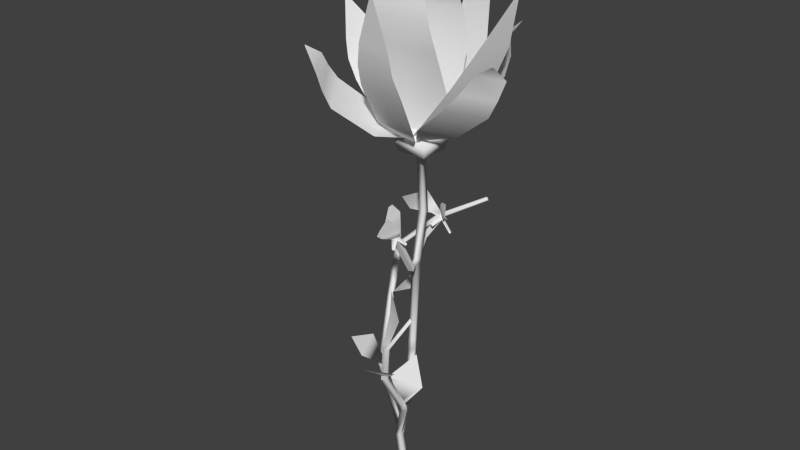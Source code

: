 # Source: itemKristallbluete_Textur.blend  (saved by Blender 2.70.0; exported with 4.5.12 LTS)
import bpy
from mathutils import Matrix  # noqa: F401  (used for matrix-valued properties, if any)

bpy.ops.wm.read_factory_settings(use_empty=True)
scene = bpy.context.scene
scene.name = 'Scene'

# ---- collections
col_collection_1 = bpy.data.collections.new('Collection 1'); scene.collection.children.link(col_collection_1)

# ---- world
world_world = bpy.data.worlds.new('World'); scene.world = world_world
world_world.color = (0.05088, 0.05088, 0.05088)
world_world.use_sun_shadow = False
world_world.sun_shadow_jitter_overblur = 0.0
world_world.cycles.sampling_method = 'MANUAL'
world_world.cycles.sample_map_resolution = 256
world_world.light_settings.ao_factor = 0.2081

# ---- meshes
me_cube_015 = bpy.data.meshes.new('Cube.015')
me_cube_015.from_pydata([(-1.0, -1.0, -1.0), (-1.0, 1.0, -1.0), (1.0, 1.0, -1.0), (1.0, -1.0, -1.0), (-0.7731, -0.7615, 1.0), (-0.5729, 0.3147, 1.0), (0.6705, 0.4028, 1.0), (0.5966, -0.9172, 1.0), (-1.151, -1.151, -0.1159), (-1.151, 1.151, -0.1159), (1.151, 1.151, -0.1159), (1.151, -1.151, -0.1159), (-0.3985, 0.3985, -1.195), (-0.3985, -0.3985, -1.195), (0.3985, 0.3985, -1.195), (0.3985, -0.3985, -1.195), (-0.2007, 0.2007, -1.458), (-0.2007, -0.2007, -1.458), (0.2007, 0.2007, -1.458), (0.2007, -0.2007, -1.458), (-0.2007, 0.4613, -6.517), (-0.2007, 0.05988, -6.517), (0.2007, 0.4613, -6.517), (0.2007, 0.05988, -6.517), (-0.2028, -0.2, -10.86), (-0.1912, -0.5821, -10.7), (0.1912, -0.1659, -10.77), (0.2028, -0.548, -10.61), (1.254, -2.467, -20.36), (1.266, -2.849, -20.2), (1.648, -2.433, -20.27), (1.66, -2.815, -20.11), (1.813, -4.232, -24.01), (1.825, -4.614, -23.85), (2.207, -4.198, -23.92), (2.219, -4.58, -23.76), (3.219, -5.067, -29.22), (3.23, -5.449, -29.05), (3.613, -5.033, -29.12), (3.624, -5.415, -28.96), (1.897, -4.362, -24.33), (2.291, -4.328, -24.24), (2.303, -4.71, -24.08), (1.909, -4.745, -24.17), (4.603, -7.385, -17.55), (4.997, -7.351, -17.46), (5.081, -7.482, -17.78), (4.687, -7.516, -17.87), (4.57, -9.001, -13.69), (4.964, -8.929, -13.65), (5.048, -9.19, -13.77), (4.654, -9.262, -13.8), (4.965, -9.309, -10.55), (5.359, -9.237, -10.51), (5.443, -9.497, -10.63), (5.049, -9.569, -10.66), (5.315, -9.096, -6.008), (-1.971, -1.855, -21.38), (-1.595, -1.82, -21.2), (-1.852, -1.801, -21.72), (-1.476, -1.766, -21.54), (-4.185, 1.575, -17.56), (-3.81, 1.563, -17.37), (-4.072, 1.749, -17.82), (-3.697, 1.737, -17.64), (-4.589, 3.049, -13.17), (-4.213, 2.987, -13.01), (-4.47, 3.257, -13.38), (-4.094, 3.195, -13.22), (-2.41, 4.812, -10.18), (-2.229, 4.607, -10.36), (-2.317, 4.956, -10.36), (-2.136, 4.751, -10.55), (1.243, 5.288, -7.214), (1.369, 5.145, -7.345), (1.308, 5.388, -7.341), (1.433, 5.245, -7.472), (4.684, -7.717, -17.4), (5.078, -7.679, -17.31), (4.6, -7.572, -17.1), (4.994, -7.533, -17.02), (4.711, -9.306, -13.35), (5.105, -9.234, -13.31), (4.627, -9.046, -13.24), (5.021, -8.974, -13.2), (5.056, -9.529, -10.25), (5.431, -9.46, -10.2), (4.974, -9.28, -10.14), (5.349, -9.211, -10.1), (-1.662, -1.473, -21.21), (-2.038, -1.504, -21.39), (-1.78, -1.537, -20.88), (-2.156, -1.568, -21.06), (-3.74, 1.897, -17.15), (-4.115, 1.914, -17.34), (-3.854, 1.718, -16.9), (-4.229, 1.736, -17.08), (-3.841, 3.396, -12.87), (-4.191, 3.477, -12.99), (-3.956, 3.197, -12.67), (-4.307, 3.277, -12.79), (-1.829, 4.793, -10.28), (-2.005, 4.993, -10.1), (-1.92, 4.653, -10.11), (-2.096, 4.853, -9.922), (4.285, -5.635, -14.24), (5.721, -11.02, -11.17), (7.295, -9.745, -6.963), (7.362, -9.892, -6.952), (7.212, -9.871, -6.815), (7.149, -9.731, -6.828), (3.365, -6.956, -15.8), (5.628, -6.735, -15.78), (5.965, -9.251, -8.077), (4.735, -8.561, -8.45), (6.21, -9.896, -12.01), (4.366, -10.71, -12.0), (-2.504, -3.885, -17.45), (-0.8103, 0.8403, -14.53), (-6.315, 4.315, -10.88), (-6.11, 4.481, -10.6), (-3.514, 2.418, -7.725), (-2.546, 3.884, -7.419), (-3.775, 3.567, -9.566), (-4.881, 3.871, -10.51), (-6.244, 3.828, -12.38), (-2.398, 2.227, -14.66), (-2.592, 0.3646, -15.63), (-2.228, -2.075, -18.19), (-2.174, -3.302, -19.58), (-0.1599, -0.3226, -11.24), (0.2341, -0.2885, -11.14), (0.2456, -0.6705, -10.98), (-0.1483, -0.7046, -11.07), (0.6421, -1.912, -10.18), (1.036, -1.878, -10.09), (1.079, -2.001, -10.47), (0.685, -2.035, -10.56), (0.588, -3.276, -6.751), (0.982, -3.204, -6.717), (1.025, -3.49, -6.876), (0.6309, -3.563, -6.91), (-1.07, 0.7252, -11.63), (-0.6683, 0.7235, -11.63), (-1.09, 0.718, -12.04), (-0.6884, 0.7162, -12.05), (-1.371, 1.858, -10.16), (-1.044, 1.861, -10.47), (-1.458, 2.146, -10.28), (-1.13, 2.149, -10.59), (-0.2465, 2.169, -8.186), (-0.01409, 2.172, -8.401), (-0.2275, 2.384, -8.118), (0.004922, 2.387, -8.333), (0.9701, -3.209, -6.245), (0.3194, -4.116, -6.689), (1.069, -3.26, -5.836), (0.2127, -4.403, -6.38), (0.912, -3.547, -5.435), (0.4384, -4.414, -5.778), (0.7935, -4.112, -4.729), (-0.2973, 2.351, -7.635), (0.3519, 1.977, -8.236), (-0.2778, 2.312, -7.205), (0.4088, 1.764, -7.931), (-0.05293, 2.205, -6.774), (0.6409, 1.648, -7.63), (0.518, 1.879, -6.573), (0.3595, -2.973, -7.259), (0.3785, -3.1, -7.329), (1.115, -3.815, -7.535), (0.9116, -3.853, -7.553), (1.508, -3.15, -7.103), (1.533, -3.313, -7.194), (0.6289, -2.888, -7.085), (0.8516, -2.847, -7.066), (-0.9358, 2.159, -8.031), (-0.9211, 2.325, -7.978), (-0.27, 2.873, -8.579), (-0.06911, 2.876, -8.765), (0.7356, 2.036, -9.312), (0.7503, 2.203, -9.259), (-0.4388, 1.519, -8.573), (-0.2334, 1.521, -8.764), (0.3588, 0.2568, 0.8958), (0.8388, 0.1822, 0.9397), (0.2542, 5.153, 14.38), (-0.701, 2.272, 2.712), (-0.8734, 3.867, 6.28), (-0.5778, 4.794, 10.21), (1.493, 4.472, 10.4), (2.11, 3.403, 6.553), (2.047, 1.845, 2.964), (0.1695, 5.166, 14.38), (-0.414, -0.3911, 0.6033), (0.005859, -0.2322, 0.7889), (-3.835, 4.2, 8.651), (-2.372, 0.6217, 1.437), (-3.916, 2.583, 3.976), (-4.8, 2.948, 7.032), (-2.989, 3.633, 7.833), (-1.306, 3.57, 5.13), (0.03187, 1.531, 2.5), (-3.909, 4.172, 8.618), (-4.358, 2.964, 5.504), (-2.147, 3.8, 6.481), (-0.8609, -0.7272, 0.5767), (-0.03646, -0.7272, 0.5767), (-0.2696, -1.015, 14.97), (-0.1243, -1.015, 14.97), (-1.671, -1.783, 12.48), (-2.624, -1.869, 8.181), (-2.144, -0.6686, 3.878), (1.476, -1.783, 12.48), (2.5, -1.869, 8.181), (2.576, -0.6686, 3.878), (-2.25, -2.063, 10.33), (2.091, -2.063, 10.33), (-2.063, -1.985, 11.41), (1.886, -1.985, 11.41), (-0.8883, -0.8769, 0.2481), (-0.009102, -0.8769, 0.2481), (-1.169, 0.3463, 16.94), (-3.163, 1.127, 3.253), (-3.578, 1.881, 7.835), (-2.941, 1.546, 12.42), (0.8515, 1.546, 12.42), (1.887, 1.881, 7.835), (1.871, 1.127, 3.253), (-1.324, 0.3463, 16.94), (-3.26, 2.049, 10.12), (1.369, 2.049, 10.12), (-2.133, 1.073, 14.68), (-0.1589, 1.073, 14.68), (1.11, 1.908, 11.27), (-3.101, 1.908, 11.27), (-0.4958, -0.7627, 0.6242), (-0.5226, -0.73, 0.5715), (-0.2754, -0.3553, 0.7571), (-0.2486, -0.388, 0.8099), (-5.302, -0.6, 10.55), (-2.676, -1.089, 1.458), (-4.252, -1.049, 3.997), (-5.111, -0.9235, 7.053), (-4.045, 0.6931, 7.854), (-2.716, 1.28, 5.151), (-1.261, 1.057, 2.521), (-5.346, -0.6661, 10.51), (-4.909, -0.9865, 5.525), (-3.607, 0.9864, 6.502), (-0.3221, -0.3547, -0.2506), (-0.4066, -0.8116, -0.05849), (5.249, 1.843, 12.45), (1.808, 0.9051, 1.04), (3.583, 1.615, 4.332), (4.701, 1.958, 8.164), (4.336, -0.01351, 8.993), (3.058, -1.224, 5.526), (1.324, -1.711, 2.14), (5.264, 1.924, 12.41), (0.09218, -0.6215, -0.1484), (0.08807, -0.6633, -0.2111), (-0.3976, -0.6534, -0.1671), (-0.3935, -0.6116, -0.1044), (0.85, -5.46, 13.34), (1.412, -2.477, 1.668), (1.796, -4.034, 5.236), (1.627, -4.993, 9.162), (-0.4687, -4.951, 9.352), (-1.223, -3.973, 5.509), (-1.369, -2.421, 1.92), (0.9356, -5.462, 13.33), (1.711, -4.703, 7.199), (-0.8459, -4.651, 7.43), (-0.4959, -0.973, 0.2615), (-0.5364, -0.985, 0.2088), (-0.7856, -0.6116, 0.3944), (-0.7451, -0.5996, 0.4472), (-4.2, -5.339, 8.309), (-1.042, -3.109, 1.095), (-2.606, -5.054, 3.634), (-2.762, -5.998, 6.69), (-3.838, -4.387, 7.491), (-4.155, -2.733, 4.788), (-2.469, -0.971, 2.158), (-4.156, -5.405, 8.277), (-2.812, -5.526, 5.162), (-4.124, -3.56, 6.14), (0.7033, -0.7199, 0.3267), (0.4913, -1.116, 0.5123), (6.299, -1.932, 8.375), (2.845, -0.196, 1.16), (5.297, -0.6596, 3.699), (6.203, -0.353, 6.755), (5.289, -2.06, 7.556), (3.979, -3.119, 4.853), (1.631, -2.462, 2.223), (6.337, -1.862, 8.342), (5.881, -0.656, 5.227), (4.765, -2.739, 6.205), (0.7181, 0.3093, 0.6783), (1.054, 0.01169, 0.8639), (3.189, 5.474, 8.726), (0.7025, 2.514, 1.512), (1.719, 4.793, 4.051), (1.63, 5.746, 7.107), (3.08, 4.462, 7.908), (3.809, 2.943, 5.205), (2.627, 0.8099, 2.575), (3.129, 5.527, 8.693), (1.851, 5.362, 5.579), (3.62, 3.795, 6.556)], [], [(12, 14, 18, 16), (16, 18, 22, 20), (15, 13, 17, 19), (14, 15, 19, 18), (13, 12, 16, 17), (20, 22, 26, 24), (19, 17, 21, 23), (18, 19, 23, 22), (17, 16, 20, 21), (130, 131, 30, 28), (23, 21, 25, 27), (22, 23, 27, 26), (21, 20, 24, 25), (28, 30, 34, 32), (132, 133, 29, 31), (131, 132, 31, 30), (133, 130, 28, 29), (40, 41, 38, 36), (31, 29, 33, 35), (30, 31, 35, 34), (29, 28, 32, 33), (42, 43, 37, 39), (41, 42, 39, 38), (43, 40, 36, 37), (41, 40, 59, 60), (43, 42, 46, 47), (34, 35, 42, 41), (33, 32, 40, 43), (77, 78, 50, 51), (33, 43, 47, 44), (42, 35, 45, 46), (35, 33, 44, 45), (81, 82, 54, 55), (79, 77, 51, 48), (78, 80, 49, 50), (80, 79, 48, 49), (56, 114, 113), (83, 81, 55, 52), (82, 84, 53, 54), (84, 83, 52, 53), (86, 88, 87, 85), (89, 90, 63, 64), (34, 41, 60, 58), (40, 32, 57, 59), (32, 34, 58, 57), (93, 94, 67, 68), (91, 89, 64, 62), (90, 92, 61, 63), (92, 91, 62, 61), (97, 98, 71, 72), (95, 93, 68, 66), (94, 96, 65, 67), (96, 95, 66, 65), (101, 102, 75, 76), (99, 97, 72, 70), (98, 100, 69, 71), (100, 99, 70, 69), (73, 74, 76, 75), (103, 101, 76, 74), (102, 104, 73, 75), (104, 103, 74, 73), (47, 46, 78, 77), (44, 47, 77, 79), (46, 45, 80, 78), (105, 111, 112), (106, 116, 115), (48, 51, 81, 83), (50, 49, 84, 82), (49, 48, 83, 84), (55, 54, 86, 85), (52, 55, 85, 87), (88, 86, 109, 110), (53, 52, 87, 88), (60, 59, 90, 89), (58, 60, 89, 91), (59, 57, 92, 90), (64, 63, 94, 93), (118, 126, 127), (63, 61, 96, 94), (61, 62, 95, 96), (68, 67, 98, 97), (66, 68, 97, 99), (65, 66, 99, 100), (72, 71, 102, 101), (70, 72, 101, 103), (71, 69, 104, 102), (108, 107, 110, 109), (53, 88, 110, 107), (86, 54, 108, 109), (54, 53, 107, 108), (79, 80, 112, 111), (85, 86, 113, 114), (44, 79, 80, 45), (82, 115, 116, 81), (81, 51, 50, 82), (117, 128, 129), (125, 124, 120, 119), (104, 122, 123, 69), (65, 100, 124, 125), (98, 67, 65, 100), (93, 64, 127, 126), (58, 129, 128, 91), (92, 57, 58, 91), (131, 130, 144, 145), (133, 132, 136, 137), (26, 27, 132, 131), (25, 24, 130, 133), (141, 137, 136, 140), (25, 133, 137, 134), (132, 27, 135, 136), (27, 25, 134, 135), (140, 136, 135, 139), (137, 141, 138, 134), (138, 139, 135, 134), (145, 144, 148, 149), (26, 131, 145, 143), (130, 24, 142, 144), (24, 26, 143, 142), (143, 145, 149, 147), (144, 142, 146, 148), (142, 143, 147, 146), (162, 161, 152, 151), (154, 155, 157, 156), (156, 157, 159, 158), (158, 159, 160), (162, 164, 163, 161), (164, 166, 165, 163), (165, 166, 167), (152, 150, 151, 153), (141, 138, 168, 169), (140, 141, 171, 170), (139, 140, 173, 172), (138, 139, 175, 174), (152, 153, 179, 178), (153, 151, 180, 181), (150, 152, 177, 176), (151, 150, 182, 183), (64, 93, 95, 62), (104, 69, 70, 103), (121, 123, 122), (150, 152, 148, 146), (146, 147, 151, 150), (149, 148, 152, 153), (153, 151, 147, 149), (138, 141, 140, 139), (141, 155, 154, 139), (15, 3, 0, 13), (14, 2, 3, 15), (2, 14, 12, 1), (13, 0, 1, 12), (1, 9, 10, 2), (2, 10, 11, 3), (3, 11, 8, 0), (1, 0, 8, 9), (5, 9, 8, 4), (6, 10, 9, 5), (7, 11, 10, 6), (4, 8, 11, 7), (6, 5, 4, 7), (192, 187, 184, 185), (190, 189, 188, 191), (191, 188, 187, 192), (186, 193, 189, 190), (202, 197, 194, 195), (205, 204, 198, 201), (201, 198, 197, 202), (196, 203, 199, 200), (200, 199, 204, 205), (212, 215, 207, 206), (208, 209, 213, 210), (216, 217, 214, 211), (211, 214, 215, 212), (218, 219, 217, 216), (210, 213, 219, 218), (228, 223, 220, 221), (231, 230, 224, 227), (227, 224, 223, 228), (233, 232, 225, 226), (234, 235, 230, 231), (222, 229, 232, 233), (226, 225, 235, 234), (246, 241, 236, 239), (236, 237, 238, 239), (249, 248, 242, 245), (245, 242, 241, 246), (240, 247, 243, 244), (244, 243, 248, 249), (258, 253, 250, 251), (256, 255, 254, 257), (257, 254, 253, 258), (252, 259, 255, 256), (270, 265, 260, 263), (260, 261, 262, 263), (273, 272, 266, 269), (269, 266, 265, 270), (264, 271, 267, 268), (268, 267, 272, 273), (284, 279, 274, 277), (274, 275, 276, 277), (287, 286, 280, 283), (283, 280, 279, 284), (278, 285, 281, 282), (282, 281, 286, 287), (296, 291, 288, 289), (299, 298, 292, 295), (295, 292, 291, 296), (290, 297, 293, 294), (294, 293, 298, 299), (308, 303, 300, 301), (311, 310, 304, 307), (307, 304, 303, 308), (302, 309, 305, 306), (306, 305, 310, 311)])
me_cube_015.polygons.foreach_set('use_smooth', [1, 1, 1, 1, 1, 1, 1, 1, 1, 1, 1, 1, 1, 1, 1, 1, 1, 1, 1, 1, 1, 1, 1, 1, 1, 1, 1, 1, 1, 1, 1, 1, 1, 1, 1, 1, 1, 1, 1, 1, 0, 1, 1, 1, 1, 1, 1, 1, 1, 1, 1, 1, 1, 1, 1, 1, 1, 1, 1, 1, 1, 1, 1, 1, 1, 1, 1, 1, 1, 1, 1, 1, 1, 1, 1, 1, 1, 1, 1, 1, 1, 1, 1, 1, 1, 1, 1, 1, 1, 1, 1, 1, 0, 1, 0, 1, 1, 1, 1, 0, 1, 1, 0, 1, 1, 1, 1, 0, 1, 1, 1, 0, 0, 1, 1, 1, 1, 1, 1, 1, 1, 1, 1, 1, 1, 1, 1, 1, 0, 1, 1, 1, 1, 1, 1, 1, 1, 0, 0, 1, 1, 0, 0, 0, 0, 1, 1, 1, 1, 1, 1, 1, 1, 1, 1, 1, 1, 1, 1, 1, 1, 1, 1, 1, 1, 1, 1, 1, 1, 1, 1, 1, 1, 1, 1, 1, 1, 1, 1, 1, 1, 1, 1, 1, 1, 1, 1, 1, 1, 1, 1, 1, 1, 1, 1, 1, 1, 1, 1, 1, 1, 1, 1, 1, 1, 1, 1, 1, 1, 1, 1, 1, 1])
_uv = me_cube_015.uv_layers.new(name='UVMap')
_uv.uv.foreach_set('vector', [0.1092, 0.8994, 0.07929, 0.8994, 0.07929, 0.8922, 0.1092, 0.8922, 0.1092, 0.8922, 0.07929, 0.8922, 0.07929, 0.7197, 0.1092, 0.7204, 0.1629, 0.8994, 0.1314, 0.8994, 0.1314, 0.8922, 0.1629, 0.8922, 0.07929, 0.8994, 0.05186, 0.8994, 0.05186, 0.8922, 0.07929, 0.8922, 0.1314, 0.8994, 0.1092, 0.8994, 0.1092, 0.8922, 0.1314, 0.8922, 0.1092, 0.7204, 0.07929, 0.7197, 0.07929, 0.5987, 0.1092, 0.5987, 0.1629, 0.8922, 0.1314, 0.8922, 0.1314, 0.7205, 0.1629, 0.721, 0.07929, 0.8922, 0.05186, 0.8922, 0.05186, 0.7183, 0.07929, 0.7197, 0.1314, 0.8922, 0.1092, 0.8922, 0.1092, 0.7204, 0.1314, 0.7205, 0.1248, 0.5855, 0.1121, 0.5866, 0.1121, 0.2988, 0.1248, 0.2979, 0.1629, 0.721, 0.1314, 0.7205, 0.1314, 0.5987, 0.1629, 0.6031, 0.07929, 0.7197, 0.05186, 0.7183, 0.05186, 0.5987, 0.07929, 0.5987, 0.1314, 0.7205, 0.1092, 0.7204, 0.1092, 0.5987, 0.1314, 0.5987, 0.1248, 0.2979, 0.1121, 0.2988, 0.1121, 0.1745, 0.1248, 0.1739, 0.1492, 0.5892, 0.1371, 0.5878, 0.1371, 0.2988, 0.1492, 0.3003, 0.1121, 0.5866, 0.05186, 0.5883, 0.05186, 0.2992, 0.1121, 0.2988, 0.1371, 0.5878, 0.1248, 0.5855, 0.1248, 0.2979, 0.1371, 0.2988, 0.1266, 0.1627, 0.1138, 0.1631, 0.1138, 0.0003874, 0.1266, 0.0003874, 0.1492, 0.3003, 0.1371, 0.2988, 0.1371, 0.1742, 0.1492, 0.1757, 0.1121, 0.2988, 0.05186, 0.2992, 0.05186, 0.1748, 0.1121, 0.1745, 0.1371, 0.2988, 0.1248, 0.2979, 0.1248, 0.1739, 0.1371, 0.1742, 0.1519, 0.1631, 0.1392, 0.1638, 0.1392, 0.003061, 0.1519, 0.002346, 0.1138, 0.1631, 0.05186, 0.1645, 0.05186, 0.003655, 0.1138, 0.0003874, 0.1392, 0.1638, 0.1266, 0.1627, 0.1266, 0.0003874, 0.1392, 0.003061, 0.821, 0.008344, 0.8297, 0.008344, 0.8297, 0.1698, 0.821, 0.1698, 0.8521, 0.006681, 0.863, 0.006681, 0.863, 0.2237, 0.8521, 0.2237, 0.1121, 0.1745, 0.05186, 0.1748, 0.05186, 0.1645, 0.1138, 0.1631, 0.1371, 0.1742, 0.1248, 0.1739, 0.1266, 0.1627, 0.1392, 0.1638, 0.8521, 0.2386, 0.863, 0.2386, 0.863, 0.3543, 0.8521, 0.3543, 0.8434, 0.006681, 0.8521, 0.006681, 0.8521, 0.2237, 0.8434, 0.2237, 0.863, 0.006681, 0.8717, 0.006681, 0.8717, 0.2237, 0.863, 0.2237, 0.8717, 0.006681, 0.8821, 0.006681, 0.8821, 0.2237, 0.8717, 0.2237, 0.8521, 0.3684, 0.863, 0.3684, 0.863, 0.4513, 0.8521, 0.4487, 0.8434, 0.2386, 0.8521, 0.2386, 0.8521, 0.3543, 0.8434, 0.3543, 0.863, 0.2386, 0.8717, 0.2386, 0.8717, 0.3543, 0.863, 0.3543, 0.8717, 0.2386, 0.8824, 0.2409, 0.8831, 0.3543, 0.8717, 0.3543, 0.8034, 0.8609, 0.7924, 0.7846, 0.8325, 0.8024, 0.8434, 0.3684, 0.8521, 0.3684, 0.8521, 0.4487, 0.8434, 0.4515, 0.863, 0.3684, 0.8717, 0.3684, 0.8717, 0.4535, 0.863, 0.4513, 0.8717, 0.3684, 0.8825, 0.3684, 0.8836, 0.451, 0.8717, 0.4535, 0.4633, 0.54, 0.4627, 0.5485, 0.4511, 0.5485, 0.4518, 0.54, 0.821, 0.1841, 0.8297, 0.1841, 0.8297, 0.3378, 0.821, 0.3378, 0.8145, 0.008344, 0.821, 0.008344, 0.821, 0.1698, 0.8145, 0.1698, 0.8297, 0.008344, 0.8368, 0.008344, 0.8368, 0.1698, 0.8297, 0.1698, 0.8054, 0.008344, 0.8145, 0.008344, 0.8145, 0.1698, 0.8054, 0.1698, 0.821, 0.3536, 0.8297, 0.3536, 0.8297, 0.488, 0.821, 0.488, 0.8145, 0.1841, 0.821, 0.1841, 0.821, 0.3378, 0.8145, 0.3378, 0.8297, 0.1841, 0.8368, 0.1841, 0.8368, 0.3378, 0.8297, 0.3378, 0.8054, 0.1841, 0.8145, 0.1841, 0.8145, 0.3378, 0.8054, 0.3378, 0.821, 0.5035, 0.8297, 0.5035, 0.8297, 0.6029, 0.821, 0.6029, 0.8145, 0.3536, 0.821, 0.3536, 0.821, 0.488, 0.8145, 0.488, 0.8297, 0.3536, 0.8368, 0.3536, 0.8368, 0.488, 0.8297, 0.488, 0.8054, 0.3536, 0.8145, 0.3536, 0.8145, 0.488, 0.8054, 0.488, 0.821, 0.6139, 0.8297, 0.6139, 0.8297, 0.7288, 0.821, 0.7288, 0.8145, 0.5035, 0.821, 0.5035, 0.821, 0.6029, 0.8145, 0.6029, 0.8297, 0.5035, 0.8368, 0.5035, 0.8368, 0.6029, 0.8297, 0.6029, 0.8054, 0.5035, 0.8145, 0.5035, 0.8145, 0.6029, 0.8054, 0.6029, 0.4583, 0.474, 0.4583, 0.467, 0.4634, 0.4657, 0.4634, 0.4726, 0.8145, 0.6139, 0.821, 0.6139, 0.821, 0.7288, 0.8145, 0.7288, 0.8297, 0.6139, 0.8368, 0.6139, 0.8368, 0.7288, 0.8297, 0.7288, 0.8054, 0.6139, 0.8145, 0.6139, 0.8145, 0.7288, 0.8054, 0.7288, 0.8521, 0.2237, 0.863, 0.2237, 0.863, 0.2386, 0.8521, 0.2386, 0.8434, 0.2237, 0.8521, 0.2237, 0.8521, 0.2386, 0.8434, 0.2386, 0.863, 0.2237, 0.8717, 0.2237, 0.8717, 0.2386, 0.863, 0.2386, 0.671, 0.8566, 0.6295, 0.8035, 0.6968, 0.7917, 0.6988, 0.8206, 0.7262, 0.7805, 0.7393, 0.8396, 0.8434, 0.3543, 0.8521, 0.3543, 0.8521, 0.3684, 0.8434, 0.3684, 0.863, 0.3543, 0.8717, 0.3543, 0.8717, 0.3684, 0.863, 0.3684, 0.8717, 0.3543, 0.8831, 0.3543, 0.8825, 0.3684, 0.8717, 0.3684, 0.8521, 0.4487, 0.863, 0.4513, 0.8607, 0.4644, 0.8521, 0.4614, 0.8434, 0.4515, 0.8521, 0.4487, 0.8521, 0.4614, 0.8434, 0.4643, 0.1958, 0.6464, 0.2022, 0.6464, 0.2022, 0.765, 0.1958, 0.765, 0.8717, 0.4535, 0.8836, 0.451, 0.8846, 0.4635, 0.8732, 0.4662, 0.821, 0.1698, 0.8297, 0.1698, 0.8297, 0.1841, 0.821, 0.1841, 0.8145, 0.1698, 0.821, 0.1698, 0.821, 0.1841, 0.8145, 0.1841, 0.8297, 0.1698, 0.8368, 0.1698, 0.8368, 0.1841, 0.8297, 0.1841, 0.821, 0.3378, 0.8297, 0.3378, 0.8297, 0.3536, 0.821, 0.3536, 0.4948, 0.7867, 0.4378, 0.8147, 0.4408, 0.7514, 0.8297, 0.3378, 0.8368, 0.3378, 0.8368, 0.3536, 0.8297, 0.3536, 0.8054, 0.3378, 0.8145, 0.3378, 0.8145, 0.3536, 0.8054, 0.3536, 0.821, 0.488, 0.8297, 0.488, 0.8297, 0.5035, 0.821, 0.5035, 0.8145, 0.488, 0.821, 0.488, 0.821, 0.5035, 0.8145, 0.5035, 0.8054, 0.488, 0.8145, 0.488, 0.8145, 0.5035, 0.8054, 0.5035, 0.821, 0.6029, 0.8297, 0.6029, 0.8297, 0.6139, 0.821, 0.6139, 0.8145, 0.6029, 0.821, 0.6029, 0.821, 0.6139, 0.8145, 0.6139, 0.8297, 0.6029, 0.8368, 0.6029, 0.8368, 0.6139, 0.8297, 0.6139, 0.4588, 0.5568, 0.4571, 0.5613, 0.4511, 0.5611, 0.4527, 0.5568, 0.2154, 0.6464, 0.2212, 0.6464, 0.2212, 0.765, 0.2154, 0.765, 0.2022, 0.6464, 0.2087, 0.6464, 0.2087, 0.765, 0.2022, 0.765, 0.2087, 0.6464, 0.2154, 0.6464, 0.2154, 0.765, 0.2087, 0.765, 0.656, 0.753, 0.6682, 0.753, 0.6968, 0.7917, 0.6295, 0.8035, 0.8226, 0.7304, 0.8325, 0.7364, 0.8325, 0.8024, 0.7924, 0.7846, 0.8821, 0.2237, 0.8821, 0.239, 0.8717, 0.2386, 0.8717, 0.2237, 0.7837, 0.8072, 0.7393, 0.8396, 0.7262, 0.7805, 0.7837, 0.7951, 0.8521, 0.3684, 0.8521, 0.3543, 0.863, 0.3543, 0.863, 0.3684, 0.4852, 0.7387, 0.4593, 0.6853, 0.5145, 0.6784, 0.5478, 0.7872, 0.594, 0.8393, 0.5531, 0.8451, 0.5478, 0.8348, 0.2332, 0.5294, 0.1972, 0.6027, 0.2694, 0.5827, 0.2454, 0.5294, 0.5977, 0.7542, 0.6063, 0.7676, 0.594, 0.8393, 0.5478, 0.7872, 0.8297, 0.5035, 0.8297, 0.488, 0.8368, 0.488, 0.8368, 0.5035, 0.3685, 0.7646, 0.3606, 0.7514, 0.4408, 0.7514, 0.4378, 0.8147, 0.5145, 0.6102, 0.5145, 0.6784, 0.4593, 0.6853, 0.5008, 0.6129, 0.8054, 0.1841, 0.8054, 0.1698, 0.8145, 0.1698, 0.8145, 0.1841, 0.2452, 0.6452, 0.2571, 0.6452, 0.2569, 0.6916, 0.2484, 0.6916, 0.4787, 0.4456, 0.4904, 0.4456, 0.4905, 0.4916, 0.4812, 0.4916, 0.07929, 0.5987, 0.05186, 0.5987, 0.05186, 0.5883, 0.1121, 0.5866, 0.1314, 0.5987, 0.1092, 0.5987, 0.1248, 0.5855, 0.1371, 0.5878, 0.477, 0.609, 0.4812, 0.4916, 0.4905, 0.4916, 0.4929, 0.609, 0.4668, 0.4456, 0.4787, 0.4456, 0.4812, 0.4916, 0.472, 0.4916, 0.4904, 0.4456, 0.5015, 0.4456, 0.4994, 0.4916, 0.4905, 0.4916, 0.5015, 0.4456, 0.5121, 0.4456, 0.5106, 0.4916, 0.4994, 0.4916, 0.4929, 0.609, 0.4905, 0.4916, 0.4994, 0.4916, 0.5026, 0.609, 0.4812, 0.4916, 0.477, 0.609, 0.4667, 0.609, 0.472, 0.4916, 0.5145, 0.609, 0.5026, 0.609, 0.4994, 0.4916, 0.5106, 0.4916, 0.2484, 0.6916, 0.2569, 0.6916, 0.2604, 0.7502, 0.2471, 0.7502, 0.2353, 0.6452, 0.2452, 0.6452, 0.2484, 0.6916, 0.2378, 0.6916, 0.2571, 0.6452, 0.2694, 0.6452, 0.267, 0.6916, 0.2569, 0.6916, 0.2274, 0.6452, 0.2353, 0.6452, 0.2378, 0.6916, 0.2268, 0.6916, 0.2378, 0.6916, 0.2484, 0.6916, 0.2471, 0.7502, 0.2387, 0.7502, 0.2569, 0.6916, 0.267, 0.6916, 0.2694, 0.7502, 0.2604, 0.7502, 0.2268, 0.6916, 0.2378, 0.6916, 0.2387, 0.7502, 0.2267, 0.7502, 0.8568, 0.7364, 0.8332, 0.753, 0.8354, 0.7385, 0.8448, 0.7304, 0.5062, 0.7675, 0.5422, 0.7675, 0.547, 0.7797, 0.5012, 0.7792, 0.5012, 0.7792, 0.547, 0.7797, 0.5369, 0.7961, 0.5056, 0.7941, 0.5056, 0.7941, 0.5369, 0.7961, 0.5127, 0.8206, 0.8568, 0.7364, 0.8615, 0.7467, 0.8332, 0.766, 0.8332, 0.753, 0.8615, 0.7467, 0.8683, 0.7565, 0.8393, 0.7796, 0.8332, 0.766, 0.8393, 0.7796, 0.8683, 0.7565, 0.8584, 0.7876, 0.4511, 0.556, 0.4521, 0.5493, 0.4616, 0.5493, 0.4606, 0.556, 0.4927, 0.7487, 0.4962, 0.7394, 0.5145, 0.7446, 0.513, 0.7487, 0.4632, 0.4649, 0.4511, 0.4649, 0.4562, 0.4427, 0.4624, 0.4427, 0.4593, 0.7488, 0.4624, 0.7394, 0.4807, 0.7435, 0.4789, 0.7488, 0.1958, 0.7792, 0.1958, 0.7671, 0.2111, 0.7699, 0.2111, 0.7767, 0.607, 0.7698, 0.607, 0.7603, 0.6254, 0.753, 0.6254, 0.7612, 0.4575, 0.5035, 0.4511, 0.5013, 0.4526, 0.4657, 0.4575, 0.4674, 0.6283, 0.7706, 0.6285, 0.7774, 0.6072, 0.7759, 0.607, 0.7706, 0.4606, 0.5276, 0.4511, 0.5286, 0.4522, 0.5052, 0.4606, 0.5043, 0.821, 0.3378, 0.821, 0.3536, 0.8145, 0.3536, 0.8145, 0.3378, 0.8054, 0.6139, 0.8054, 0.6029, 0.8145, 0.6029, 0.8145, 0.6139, 0.2363, 0.6393, 0.2694, 0.5827, 0.1972, 0.6027, 0.2647, 0.8218, 0.2584, 0.8218, 0.2604, 0.7502, 0.2694, 0.7502, 0.2267, 0.7502, 0.2387, 0.7502, 0.2421, 0.8218, 0.2332, 0.8218, 0.2471, 0.7502, 0.2604, 0.7502, 0.2584, 0.8218, 0.2475, 0.8218, 0.2475, 0.8218, 0.2421, 0.8218, 0.2387, 0.7502, 0.2471, 0.7502, 0.4518, 0.5392, 0.4511, 0.5293, 0.4632, 0.5293, 0.4639, 0.5392, 0.5271, 0.7542, 0.5422, 0.7675, 0.5062, 0.7675, 0.5109, 0.7542, 0.1629, 0.8994, 0.1629, 0.9089, 0.1314, 0.9089, 0.1314, 0.8994, 0.07929, 0.8994, 0.07929, 0.9089, 0.05186, 0.9089, 0.05186, 0.8994, 0.07929, 0.9089, 0.07929, 0.8994, 0.1092, 0.8994, 0.1092, 0.9089, 0.1314, 0.8994, 0.1314, 0.9089, 0.1092, 0.9089, 0.1092, 0.8994, 0.1092, 0.9089, 0.1092, 0.9304, 0.07929, 0.9304, 0.07929, 0.9089, 0.07929, 0.9089, 0.07929, 0.9304, 0.05186, 0.9304, 0.05186, 0.9089, 0.1629, 0.9089, 0.1629, 0.9304, 0.1314, 0.9304, 0.1314, 0.9089, 0.1092, 0.9089, 0.1314, 0.9089, 0.1314, 0.9304, 0.1092, 0.9304, 0.1092, 0.9817, 0.1092, 0.9304, 0.1314, 0.9304, 0.1314, 0.9817, 0.07929, 0.9817, 0.07929, 0.9304, 0.1092, 0.9304, 0.1092, 0.9817, 0.05186, 0.9817, 0.05186, 0.9304, 0.07929, 0.9304, 0.07929, 0.9817, 0.1314, 0.9817, 0.1314, 0.9304, 0.1629, 0.9304, 0.1629, 0.9817, 0.4948, 0.8551, 0.4577, 0.8504, 0.4535, 0.8178, 0.4948, 0.8154, 0.6937, 0.08024, 0.6098, 0.08024, 0.6455, 0.0003874, 0.6601, 0.0003874, 0.6853, 0.3182, 0.6221, 0.3182, 0.607, 0.1977, 0.6981, 0.1977, 0.6981, 0.1977, 0.607, 0.1977, 0.6098, 0.08024, 0.6937, 0.08024, 0.6564, 0.4419, 0.6538, 0.4419, 0.6221, 0.3182, 0.6853, 0.3182, 0.6063, 0.5157, 0.5236, 0.5037, 0.5637, 0.4454, 0.5782, 0.4475, 0.5953, 0.6705, 0.5193, 0.6594, 0.5166, 0.6104, 0.6063, 0.6234, 0.6063, 0.6234, 0.5166, 0.6104, 0.5236, 0.5037, 0.6063, 0.5157, 0.5681, 0.7534, 0.5656, 0.753, 0.5183, 0.7072, 0.5806, 0.7162, 0.5806, 0.7162, 0.5183, 0.7072, 0.5193, 0.6594, 0.5953, 0.6705, 0.5023, 0.1006, 0.3606, 0.09818, 0.4408, 0.0003874, 0.4655, 0.0008092, 0.4402, 0.4419, 0.4359, 0.4418, 0.3892, 0.3629, 0.4836, 0.3645, 0.5021, 0.2996, 0.3718, 0.2974, 0.3606, 0.2323, 0.5145, 0.2349, 0.5145, 0.2349, 0.3606, 0.2323, 0.3606, 0.09818, 0.5023, 0.1006, 0.496, 0.3319, 0.3774, 0.3299, 0.3718, 0.2974, 0.5021, 0.2996, 0.4836, 0.3645, 0.3892, 0.3629, 0.3774, 0.3299, 0.496, 0.3319, 0.3594, 0.1088, 0.2082, 0.1088, 0.2765, 0.0003875, 0.3029, 0.0003874, 0.3443, 0.3172, 0.2053, 0.3172, 0.1958, 0.2482, 0.3599, 0.2482, 0.3599, 0.2482, 0.1958, 0.2482, 0.2082, 0.1088, 0.3594, 0.1088, 0.2984, 0.4573, 0.2392, 0.4573, 0.2149, 0.3879, 0.3288, 0.3879, 0.3365, 0.3518, 0.2101, 0.3518, 0.2053, 0.3172, 0.3443, 0.3172, 0.2681, 0.5286, 0.2634, 0.5286, 0.2392, 0.4573, 0.2984, 0.4573, 0.3288, 0.3879, 0.2149, 0.3879, 0.2101, 0.3518, 0.3365, 0.3518, 0.7885, 0.506, 0.7059, 0.4939, 0.7461, 0.4356, 0.7605, 0.4377, 0.7461, 0.4356, 0.7461, 0.4336, 0.7606, 0.4357, 0.7605, 0.4377, 0.7766, 0.6444, 0.7006, 0.6333, 0.6988, 0.5834, 0.7885, 0.5965, 0.7885, 0.5965, 0.6988, 0.5834, 0.7059, 0.4939, 0.7885, 0.506, 0.7403, 0.7797, 0.7378, 0.7793, 0.71, 0.6786, 0.7723, 0.6878, 0.7723, 0.6878, 0.71, 0.6786, 0.7006, 0.6333, 0.7766, 0.6444, 0.7917, 0.08586, 0.7062, 0.07323, 0.7476, 0.0003874, 0.7625, 0.002593, 0.7749, 0.3165, 0.7105, 0.307, 0.6988, 0.1873, 0.7917, 0.201, 0.7917, 0.201, 0.6988, 0.1873, 0.7062, 0.07323, 0.7917, 0.08586, 0.7419, 0.4328, 0.7393, 0.4324, 0.7105, 0.307, 0.7749, 0.3165, 0.6019, 0.08251, 0.518, 0.08251, 0.5537, 0.002652, 0.5683, 0.002652, 0.5537, 0.002652, 0.5536, 0.0003874, 0.5682, 0.0003874, 0.5683, 0.002652, 0.5998, 0.2618, 0.5227, 0.2618, 0.5152, 0.1999, 0.6063, 0.1999, 0.6063, 0.1999, 0.5152, 0.1999, 0.518, 0.08251, 0.6019, 0.08251, 0.5646, 0.4446, 0.562, 0.4446, 0.5303, 0.3209, 0.5935, 0.3209, 0.5935, 0.3209, 0.5303, 0.3209, 0.5227, 0.2618, 0.5998, 0.2618, 0.6968, 0.515, 0.6141, 0.503, 0.6542, 0.4447, 0.6687, 0.4468, 0.6542, 0.4447, 0.6543, 0.4426, 0.6687, 0.4447, 0.6687, 0.4468, 0.6859, 0.669, 0.6099, 0.658, 0.607, 0.6096, 0.6968, 0.6227, 0.6968, 0.6227, 0.607, 0.6096, 0.6141, 0.503, 0.6968, 0.515, 0.6587, 0.7522, 0.6562, 0.7519, 0.6089, 0.706, 0.6712, 0.715, 0.6712, 0.715, 0.6089, 0.706, 0.6099, 0.658, 0.6859, 0.669, 0.4504, 0.513, 0.3677, 0.501, 0.4078, 0.4427, 0.4222, 0.4448, 0.4394, 0.6677, 0.3634, 0.6567, 0.3606, 0.6076, 0.4503, 0.6207, 0.4503, 0.6207, 0.3606, 0.6076, 0.3677, 0.501, 0.4504, 0.513, 0.4122, 0.7507, 0.4097, 0.7503, 0.3624, 0.7044, 0.4247, 0.7135, 0.4247, 0.7135, 0.3624, 0.7044, 0.3634, 0.6567, 0.4394, 0.6677, 0.3599, 0.5997, 0.2772, 0.5877, 0.3173, 0.5294, 0.3317, 0.5314, 0.3489, 0.7544, 0.2729, 0.7434, 0.2701, 0.6943, 0.3599, 0.7074, 0.3599, 0.7074, 0.2701, 0.6943, 0.2772, 0.5877, 0.3599, 0.5997, 0.3217, 0.8373, 0.3192, 0.837, 0.2719, 0.7911, 0.3342, 0.8002, 0.3342, 0.8002, 0.2719, 0.7911, 0.2729, 0.7434, 0.3489, 0.7544])
me_cube_015.use_remesh_preserve_volume = False
me_cube_015.use_remesh_preserve_attributes = False
me_cube_015.use_mirror_vertex_groups = False
me_cube_015.update()

# ---- objects
ob_cube_010 = bpy.data.objects.new('Cube.010', me_cube_015)

# ---- transforms, parenting, visibility, modifiers, constraints
ob_cube_010.location = (-0.03189, 0.0583, 0.2057)
ob_cube_010.scale = (0.009051, 0.009051, 0.006854)
ob_cube_010.lineart.crease_threshold = 0.0

# ---- collection membership
col_collection_1.objects.link(ob_cube_010)

# ---- scene / render settings (as saved in the file)
scene.frame_start = 1; scene.frame_end = 250; scene.frame_set(1)
scene.render.engine = 'BLENDER_EEVEE_NEXT'
scene.render.dither_intensity = 0.0
scene.render.use_bake_multires = True
scene.cycles.use_denoising = False
scene.cycles.samples = 10
scene.cycles.sampling_pattern = 'TABULATED_SOBOL'
scene.cycles.light_sampling_threshold = 0.0
scene.cycles.use_adaptive_sampling = False
scene.cycles.use_light_tree = False
scene.cycles.blur_glossy = 0.0
scene.cycles.volume_bounces = 1
scene.cycles.pixel_filter_type = 'GAUSSIAN'
scene.cycles.sample_clamp_indirect = 0.0
scene.view_settings.view_transform = 'Standard'
bpy.context.view_layer.update()

# ---- added for rendering (the .blend has no active camera and no usable light): camera, sun
cam_auto = bpy.data.cameras.new('AutoCamera')
cam_auto.lens = 50.0
cam_auto.sensor_width = 36.0
cam_auto.clip_end = 1000.0
ob_auto_camera = bpy.data.objects.new('AutoCamera', cam_auto)
scene.collection.objects.link(ob_auto_camera)
ob_auto_camera.location = (0.317091, -0.378671, 0.439028)
ob_auto_camera.rotation_euler = (1.09748, -7.21219e-08, 0.694738)
scene.camera = ob_auto_camera
light_auto_sun = bpy.data.lights.new('AutoSun', 'SUN')
light_auto_sun.energy = 3.0
light_auto_sun.angle = 0.0523599
ob_auto_sun = bpy.data.objects.new('AutoSun', light_auto_sun)
scene.collection.objects.link(ob_auto_sun)
ob_auto_sun.rotation_euler = (0.872665, 0.174533, 0.523599)
bpy.context.view_layer.update()
